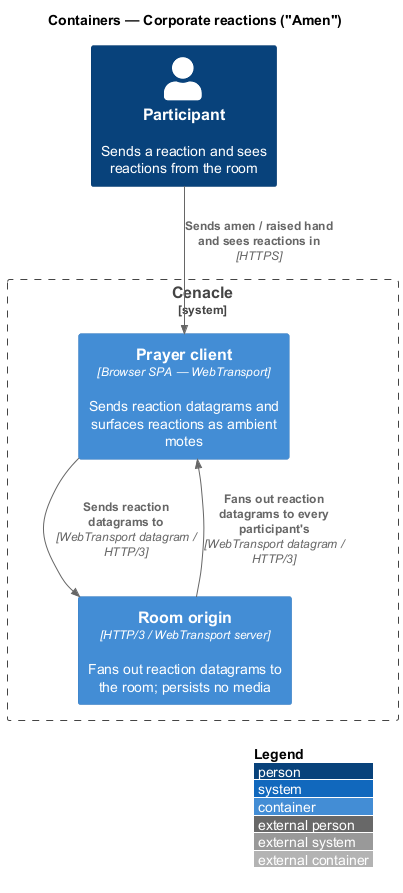

The diagram above was rendered by PlantUML. Its source (embedded in the PNG):
@startuml
!include <C4/C4_Container>
LAYOUT_WITH_LEGEND()
title Containers — Corporate reactions ("Amen")

Person(participant, "Participant", "Sends a reaction and sees reactions from the room")

System_Boundary(cenacle, "Cenacle") {
  Container(spa, "Prayer client", "Browser SPA — WebTransport", "Sends reaction datagrams and surfaces reactions as ambient motes")
  Container(origin, "Room origin", "HTTP/3 / WebTransport server", "Fans out reaction datagrams to the room; persists no media")
}

Rel(participant, spa, "Sends amen / raised hand and sees reactions in", "HTTPS")
Rel(spa, origin, "Sends reaction datagrams to", "WebTransport datagram / HTTP/3")
Rel(origin, spa, "Fans out reaction datagrams to every participant's", "WebTransport datagram / HTTP/3")
@enduml